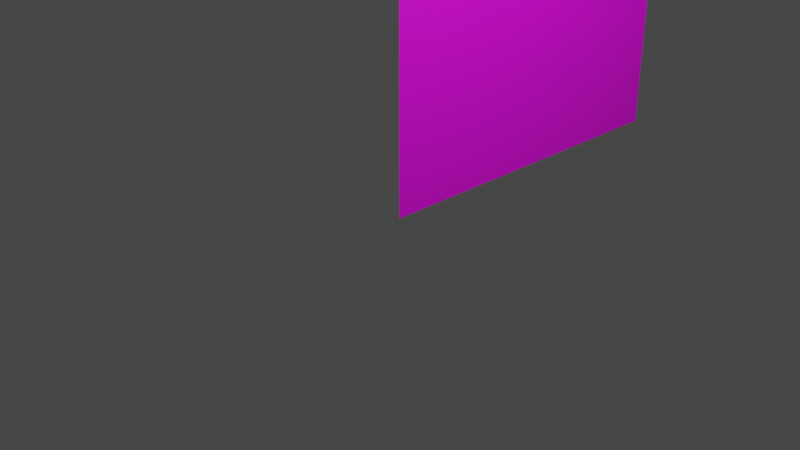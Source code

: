 # Source: wallalt3.blend  (saved by Blender 2.93.20; exported with 4.5.12 LTS)
import bpy
from mathutils import Matrix  # noqa: F401  (used for matrix-valued properties, if any)

bpy.ops.wm.read_factory_settings(use_empty=True)
scene = bpy.context.scene
scene.name = 'Scene'

# ---- collections
col_collection = bpy.data.collections.new('Collection'); scene.collection.children.link(col_collection)

# ---- images (referenced by path relative to the original .blend; pixels are not part of the script)
import os
ASSET_DIR = os.environ.get("B2B_ASSET_DIR", "")  # directory of the original .blend (textures are referenced by path, not embedded)
HERE = os.path.dirname(os.path.abspath(__file__))  # packed textures are extracted next to this script under _unpacked/

def load_image(name, relpath, width, height, colorspace="sRGB"):
    """Load a texture the original file referenced (path relative to the .blend, or extracted next to this script)."""
    p = next((c for c in (os.path.join(HERE, relpath), os.path.join(ASSET_DIR, relpath)) if relpath and os.path.exists(c)), "")
    if p:
        img = bpy.data.images.load(p, check_existing=True)
        img.name = name
    else:  # same state as the original file: an image datablock whose file is absent (Cycles renders it pink)
        img = bpy.data.images.new(name, width, height)
        img.source = "FILE"
        img.filepath = "//" + (relpath or name)
    img.colorspace_settings.name = colorspace
    return img
img_snadtile_png = load_image('snadtile.png', 'snadtile.png', 1024, 1024, 'sRGB')

# ---- materials (node trees are filled in below, after node groups)
mat_material_003 = bpy.data.materials.new('Material.003')
mat_material_003.use_transparent_shadow = False

# ---- material node trees
mat_material_003.use_nodes = True; mat_material_003.node_tree.nodes.clear()
_N = mat_material_003.node_tree.nodes; _L = mat_material_003.node_tree.links
n0 = _N.new('ShaderNodeBsdfPrincipled'); n0.name = 'Principled BSDF'; n0.location = (10, 300)
n0.distribution = 'GGX'
n0.subsurface_method = 'RANDOM_WALK_SKIN'
n0.inputs[3].default_value = 1.45
n0.inputs[27].default_value = (0.0, 0.0, 0.0, 1.0)
n0.inputs[28].default_value = 1.0
n1 = _N.new('ShaderNodeOutputMaterial'); n1.name = 'Material Output'; n1.location = (300, 300)
n2 = _N.new('ShaderNodeTexImage'); n2.name = 'Image Texture'; n2.location = (-280, 279)
n2.image = img_snadtile_png
_L.new(n0.outputs[0], n1.inputs[0])
_L.new(n2.outputs[0], n0.inputs[0])
n1.is_active_output = True

# ---- world
world_world = bpy.data.worlds.new('World'); scene.world = world_world
world_world.use_nodes = True; world_world.node_tree.nodes.clear()
_N = world_world.node_tree.nodes; _L = world_world.node_tree.links
n0 = _N.new('ShaderNodeOutputWorld'); n0.name = 'World Output'; n0.location = (300, 300)
n1 = _N.new('ShaderNodeBackground'); n1.name = 'Background'; n1.location = (10, 300)
n1.inputs[0].default_value = (0.05088, 0.05088, 0.05088, 1.0)
_L.new(n1.outputs[0], n0.inputs[0])
n0.is_active_output = True
world_world.color = (0.05088, 0.05088, 0.05088)
world_world.use_sun_shadow = False
world_world.sun_shadow_jitter_overblur = 0.0

# ---- cameras
cam_camera = bpy.data.cameras.new('Camera')
cam_camera.clip_end = 100.0
cam_camera.ortho_scale = 7.314

# ---- lights
light_light = bpy.data.lights.new('Light', 'POINT')
light_light.transmission_factor = 0.0
light_light.energy = 1000.0
light_light.shadow_soft_size = 0.1
light_light.shadow_maximum_resolution = 0.006
light_light.use_absolute_resolution = True

# ---- meshes
me_cube_003 = bpy.data.meshes.new('Cube.003')
me_cube_003.from_pydata([(-1.0, 0.0, 4.0), (-1.0, 4.0, 4.0), (-3.874e-07, 0.0, 0.0), (-3.874e-07, 4.0, 0.0), (-3.874e-07, 4.0, 3.505), (-3.874e-07, 0.0, 3.505), (0.2, 4.0, 4.0), (0.2, 0.0, 4.0), (0.3, 4.0, 3.753), (0.2, 4.0, 3.505), (0.3, 0.0, 3.753), (0.2, 0.0, 3.505)], [], [(6, 1, 0, 7), (3, 4, 5, 2), (5, 4, 9, 11), (8, 6, 7, 10), (9, 8, 10, 11)])
_uv = me_cube_003.uv_layers.new(name='UVMap')
_uv.uv.foreach_set('vector', [0.735, 0.6443, 0.735, 0.8648, 0.0001405, 0.8648, 0.0001406, 0.6443, 0.735, 0.0001405, 0.735, 0.644, 0.0001405, 0.644, 0.0001406, 0.0001406, 0.735, 0.9999, 0.0001406, 0.9999, 0.0001406, 0.9631, 0.735, 0.9631, 0.0001406, 0.9141, 0.0001405, 0.865, 0.735, 0.865, 0.735, 0.9141, 0.0001406, 0.9631, 0.0001406, 0.9141, 0.735, 0.9141, 0.735, 0.9631])
me_cube_003.materials.append(mat_material_003)
me_cube_003.use_remesh_fix_poles = True
me_cube_003.use_remesh_preserve_attributes = False
me_cube_003.update()

# ---- objects
ob_light = bpy.data.objects.new('Light', light_light)
ob_camera = bpy.data.objects.new('Camera', cam_camera)
ob_wallvar2 = bpy.data.objects.new('WallVar2', me_cube_003)

# ---- transforms, parenting, visibility, modifiers, constraints
ob_light.location = (4.076, 1.005, 5.904)
ob_light.rotation_euler = (0.6503, 0.05522, 1.866)
ob_light.lock_rotations_4d = False
ob_light.empty_display_type = 'ARROWS'
ob_light.color = (0.0, 0.0, 0.0, 0.0)
ob_light.lineart.crease_threshold = 0.0
ob_camera.location = (7.359, -6.926, 4.958)
ob_camera.rotation_euler = (1.109, 0.0, 0.8149)
ob_camera.lock_rotations_4d = False
ob_camera.empty_display_type = 'ARROWS'
ob_camera.color = (0.0, 0.0, 0.0, 0.0)
ob_camera.display_type = 'WIRE'
ob_camera.lineart.crease_threshold = 0.0
ob_wallvar2.location = (0.0, 0.0, 0.0)

# ---- collection membership
col_collection.objects.link(ob_light)
col_collection.objects.link(ob_camera)
col_collection.objects.link(ob_wallvar2)

# ---- scene / render settings (as saved in the file)
scene.camera = ob_camera
scene.frame_start = 1; scene.frame_end = 250; scene.frame_set(1)
scene.render.engine = 'BLENDER_EEVEE_NEXT'
scene.cycles.use_denoising = False
scene.cycles.samples = 128
scene.cycles.sampling_pattern = 'TABULATED_SOBOL'
scene.cycles.use_adaptive_sampling = False
scene.cycles.use_light_tree = False
scene.view_settings.view_transform = 'Filmic'
bpy.context.view_layer.update()
